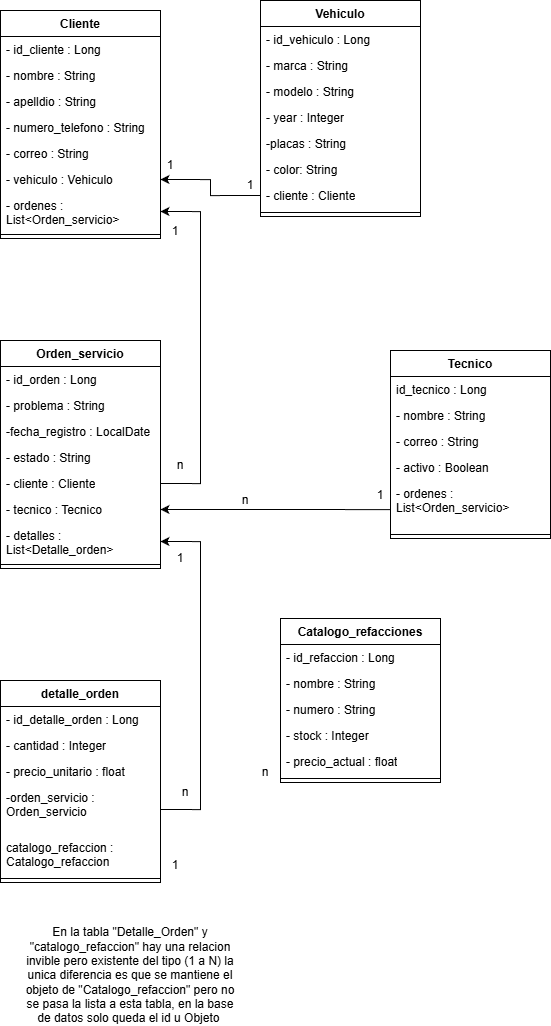

The diagram above was exported from draw.io. Its source (the exported page's mxGraphModel, read from the mxfile embedded in the PNG):
<mxGraphModel dx="534" dy="992" grid="1" gridSize="10" guides="1" tooltips="1" connect="1" arrows="1" fold="1" page="1" pageScale="1" pageWidth="827" pageHeight="1169" math="0" shadow="0">
  <root>
    <mxCell id="0" />
    <mxCell id="1" parent="0" />
    <mxCell id="YFwc-ou-86KP0BLHJWU1-1" parent="1" style="swimlane;fontStyle=1;align=center;verticalAlign=top;childLayout=stackLayout;horizontal=1;startSize=26;horizontalStack=0;resizeParent=1;resizeParentMax=0;resizeLast=0;collapsible=1;marginBottom=0;whiteSpace=wrap;html=1;" value="Cliente" vertex="1">
      <mxGeometry height="228" width="160" x="40" y="40" as="geometry" />
    </mxCell>
    <mxCell id="YFwc-ou-86KP0BLHJWU1-2" parent="YFwc-ou-86KP0BLHJWU1-1" style="text;strokeColor=none;fillColor=none;align=left;verticalAlign=top;spacingLeft=4;spacingRight=4;overflow=hidden;rotatable=0;points=[[0,0.5],[1,0.5]];portConstraint=eastwest;whiteSpace=wrap;html=1;" value="- id_cliente : Long&lt;span style=&quot;white-space: pre;&quot;&gt;&#09;&lt;/span&gt;" vertex="1">
      <mxGeometry height="26" width="160" y="26" as="geometry" />
    </mxCell>
    <mxCell id="YFwc-ou-86KP0BLHJWU1-26" parent="YFwc-ou-86KP0BLHJWU1-1" style="text;strokeColor=none;fillColor=none;align=left;verticalAlign=top;spacingLeft=4;spacingRight=4;overflow=hidden;rotatable=0;points=[[0,0.5],[1,0.5]];portConstraint=eastwest;whiteSpace=wrap;html=1;" value="- nombre : String" vertex="1">
      <mxGeometry height="26" width="160" y="52" as="geometry" />
    </mxCell>
    <mxCell id="YFwc-ou-86KP0BLHJWU1-27" parent="YFwc-ou-86KP0BLHJWU1-1" style="text;strokeColor=none;fillColor=none;align=left;verticalAlign=top;spacingLeft=4;spacingRight=4;overflow=hidden;rotatable=0;points=[[0,0.5],[1,0.5]];portConstraint=eastwest;whiteSpace=wrap;html=1;" value="- apelldio : String" vertex="1">
      <mxGeometry height="26" width="160" y="78" as="geometry" />
    </mxCell>
    <mxCell id="YFwc-ou-86KP0BLHJWU1-25" parent="YFwc-ou-86KP0BLHJWU1-1" style="text;strokeColor=none;fillColor=none;align=left;verticalAlign=top;spacingLeft=4;spacingRight=4;overflow=hidden;rotatable=0;points=[[0,0.5],[1,0.5]];portConstraint=eastwest;whiteSpace=wrap;html=1;" value="- numero_telefono : String" vertex="1">
      <mxGeometry height="26" width="160" y="104" as="geometry" />
    </mxCell>
    <mxCell id="YFwc-ou-86KP0BLHJWU1-43" parent="YFwc-ou-86KP0BLHJWU1-1" style="text;strokeColor=none;fillColor=none;align=left;verticalAlign=top;spacingLeft=4;spacingRight=4;overflow=hidden;rotatable=0;points=[[0,0.5],[1,0.5]];portConstraint=eastwest;whiteSpace=wrap;html=1;" value="- correo : String" vertex="1">
      <mxGeometry height="26" width="160" y="130" as="geometry" />
    </mxCell>
    <mxCell id="MrVrx--NkXWcdIt_iU9Q-10" parent="YFwc-ou-86KP0BLHJWU1-1" style="text;strokeColor=none;fillColor=none;align=left;verticalAlign=top;spacingLeft=4;spacingRight=4;overflow=hidden;rotatable=0;points=[[0,0.5],[1,0.5]];portConstraint=eastwest;whiteSpace=wrap;html=1;" value="- vehiculo : Vehiculo" vertex="1">
      <mxGeometry height="26" width="160" y="156" as="geometry" />
    </mxCell>
    <mxCell id="MrVrx--NkXWcdIt_iU9Q-13" parent="YFwc-ou-86KP0BLHJWU1-1" style="text;strokeColor=none;fillColor=none;align=left;verticalAlign=top;spacingLeft=4;spacingRight=4;overflow=hidden;rotatable=0;points=[[0,0.5],[1,0.5]];portConstraint=eastwest;whiteSpace=wrap;html=1;" value="- ordenes : List&amp;lt;Orden_servicio&amp;gt;" vertex="1">
      <mxGeometry height="38" width="160" y="182" as="geometry" />
    </mxCell>
    <mxCell id="YFwc-ou-86KP0BLHJWU1-3" parent="YFwc-ou-86KP0BLHJWU1-1" style="line;strokeWidth=1;fillColor=none;align=left;verticalAlign=middle;spacingTop=-1;spacingLeft=3;spacingRight=3;rotatable=0;labelPosition=right;points=[];portConstraint=eastwest;strokeColor=inherit;" value="" vertex="1">
      <mxGeometry height="8" width="160" y="220" as="geometry" />
    </mxCell>
    <mxCell id="YFwc-ou-86KP0BLHJWU1-5" parent="1" style="swimlane;fontStyle=1;align=center;verticalAlign=top;childLayout=stackLayout;horizontal=1;startSize=26;horizontalStack=0;resizeParent=1;resizeParentMax=0;resizeLast=0;collapsible=1;marginBottom=0;whiteSpace=wrap;html=1;" value="Orden_servicio" vertex="1">
      <mxGeometry height="228" width="160" x="40" y="370" as="geometry" />
    </mxCell>
    <mxCell id="YFwc-ou-86KP0BLHJWU1-34" parent="YFwc-ou-86KP0BLHJWU1-5" style="text;strokeColor=none;fillColor=none;align=left;verticalAlign=top;spacingLeft=4;spacingRight=4;overflow=hidden;rotatable=0;points=[[0,0.5],[1,0.5]];portConstraint=eastwest;whiteSpace=wrap;html=1;" value="- id_orden : Long&amp;nbsp;&lt;span style=&quot;white-space: pre;&quot;&gt;&#09;&lt;/span&gt;" vertex="1">
      <mxGeometry height="26" width="160" y="26" as="geometry" />
    </mxCell>
    <mxCell id="YFwc-ou-86KP0BLHJWU1-36" parent="YFwc-ou-86KP0BLHJWU1-5" style="text;strokeColor=none;fillColor=none;align=left;verticalAlign=top;spacingLeft=4;spacingRight=4;overflow=hidden;rotatable=0;points=[[0,0.5],[1,0.5]];portConstraint=eastwest;whiteSpace=wrap;html=1;" value="- problema : String" vertex="1">
      <mxGeometry height="26" width="160" y="52" as="geometry" />
    </mxCell>
    <mxCell id="YFwc-ou-86KP0BLHJWU1-35" parent="YFwc-ou-86KP0BLHJWU1-5" style="text;strokeColor=none;fillColor=none;align=left;verticalAlign=top;spacingLeft=4;spacingRight=4;overflow=hidden;rotatable=0;points=[[0,0.5],[1,0.5]];portConstraint=eastwest;whiteSpace=wrap;html=1;" value="-fecha_registro : LocalDate" vertex="1">
      <mxGeometry height="26" width="160" y="78" as="geometry" />
    </mxCell>
    <mxCell id="YFwc-ou-86KP0BLHJWU1-6" parent="YFwc-ou-86KP0BLHJWU1-5" style="text;strokeColor=none;fillColor=none;align=left;verticalAlign=top;spacingLeft=4;spacingRight=4;overflow=hidden;rotatable=0;points=[[0,0.5],[1,0.5]];portConstraint=eastwest;whiteSpace=wrap;html=1;" value="- estado : String" vertex="1">
      <mxGeometry height="26" width="160" y="104" as="geometry" />
    </mxCell>
    <mxCell id="MrVrx--NkXWcdIt_iU9Q-14" parent="YFwc-ou-86KP0BLHJWU1-5" style="text;strokeColor=none;fillColor=none;align=left;verticalAlign=top;spacingLeft=4;spacingRight=4;overflow=hidden;rotatable=0;points=[[0,0.5],[1,0.5]];portConstraint=eastwest;whiteSpace=wrap;html=1;" value="- cliente : Cliente" vertex="1">
      <mxGeometry height="26" width="160" y="130" as="geometry" />
    </mxCell>
    <mxCell id="MrVrx--NkXWcdIt_iU9Q-16" parent="YFwc-ou-86KP0BLHJWU1-5" style="text;strokeColor=none;fillColor=none;align=left;verticalAlign=top;spacingLeft=4;spacingRight=4;overflow=hidden;rotatable=0;points=[[0,0.5],[1,0.5]];portConstraint=eastwest;whiteSpace=wrap;html=1;" value="- tecnico : Tecnico" vertex="1">
      <mxGeometry height="26" width="160" y="156" as="geometry" />
    </mxCell>
    <mxCell id="MrVrx--NkXWcdIt_iU9Q-22" parent="YFwc-ou-86KP0BLHJWU1-5" style="text;strokeColor=none;fillColor=none;align=left;verticalAlign=top;spacingLeft=4;spacingRight=4;overflow=hidden;rotatable=0;points=[[0,0.5],[1,0.5]];portConstraint=eastwest;whiteSpace=wrap;html=1;" value="- detalles : List&amp;lt;Detalle_orden&amp;gt;" vertex="1">
      <mxGeometry height="38" width="160" y="182" as="geometry" />
    </mxCell>
    <mxCell id="YFwc-ou-86KP0BLHJWU1-7" parent="YFwc-ou-86KP0BLHJWU1-5" style="line;strokeWidth=1;fillColor=none;align=left;verticalAlign=middle;spacingTop=-1;spacingLeft=3;spacingRight=3;rotatable=0;labelPosition=right;points=[];portConstraint=eastwest;strokeColor=inherit;" value="" vertex="1">
      <mxGeometry height="8" width="160" y="220" as="geometry" />
    </mxCell>
    <mxCell id="YFwc-ou-86KP0BLHJWU1-9" parent="1" style="swimlane;fontStyle=1;align=center;verticalAlign=top;childLayout=stackLayout;horizontal=1;startSize=26;horizontalStack=0;resizeParent=1;resizeParentMax=0;resizeLast=0;collapsible=1;marginBottom=0;whiteSpace=wrap;html=1;" value="Vehiculo" vertex="1">
      <mxGeometry height="216" width="160" x="300" y="30" as="geometry" />
    </mxCell>
    <mxCell id="YFwc-ou-86KP0BLHJWU1-31" parent="YFwc-ou-86KP0BLHJWU1-9" style="text;strokeColor=none;fillColor=none;align=left;verticalAlign=top;spacingLeft=4;spacingRight=4;overflow=hidden;rotatable=0;points=[[0,0.5],[1,0.5]];portConstraint=eastwest;whiteSpace=wrap;html=1;" value="- id_vehiculo : Long" vertex="1">
      <mxGeometry height="26" width="160" y="26" as="geometry" />
    </mxCell>
    <mxCell id="YFwc-ou-86KP0BLHJWU1-32" parent="YFwc-ou-86KP0BLHJWU1-9" style="text;strokeColor=none;fillColor=none;align=left;verticalAlign=top;spacingLeft=4;spacingRight=4;overflow=hidden;rotatable=0;points=[[0,0.5],[1,0.5]];portConstraint=eastwest;whiteSpace=wrap;html=1;" value="- marca : String" vertex="1">
      <mxGeometry height="26" width="160" y="52" as="geometry" />
    </mxCell>
    <mxCell id="YFwc-ou-86KP0BLHJWU1-33" parent="YFwc-ou-86KP0BLHJWU1-9" style="text;strokeColor=none;fillColor=none;align=left;verticalAlign=top;spacingLeft=4;spacingRight=4;overflow=hidden;rotatable=0;points=[[0,0.5],[1,0.5]];portConstraint=eastwest;whiteSpace=wrap;html=1;" value="- modelo : String" vertex="1">
      <mxGeometry height="26" width="160" y="78" as="geometry" />
    </mxCell>
    <mxCell id="YFwc-ou-86KP0BLHJWU1-44" parent="YFwc-ou-86KP0BLHJWU1-9" style="text;strokeColor=none;fillColor=none;align=left;verticalAlign=top;spacingLeft=4;spacingRight=4;overflow=hidden;rotatable=0;points=[[0,0.5],[1,0.5]];portConstraint=eastwest;whiteSpace=wrap;html=1;" value="- year : Integer" vertex="1">
      <mxGeometry height="26" width="160" y="104" as="geometry" />
    </mxCell>
    <mxCell id="YFwc-ou-86KP0BLHJWU1-10" parent="YFwc-ou-86KP0BLHJWU1-9" style="text;strokeColor=none;fillColor=none;align=left;verticalAlign=top;spacingLeft=4;spacingRight=4;overflow=hidden;rotatable=0;points=[[0,0.5],[1,0.5]];portConstraint=eastwest;whiteSpace=wrap;html=1;" value="-placas : String" vertex="1">
      <mxGeometry height="26" width="160" y="130" as="geometry" />
    </mxCell>
    <mxCell id="YFwc-ou-86KP0BLHJWU1-45" parent="YFwc-ou-86KP0BLHJWU1-9" style="text;strokeColor=none;fillColor=none;align=left;verticalAlign=top;spacingLeft=4;spacingRight=4;overflow=hidden;rotatable=0;points=[[0,0.5],[1,0.5]];portConstraint=eastwest;whiteSpace=wrap;html=1;" value="- color: String" vertex="1">
      <mxGeometry height="26" width="160" y="156" as="geometry" />
    </mxCell>
    <mxCell id="MrVrx--NkXWcdIt_iU9Q-11" parent="YFwc-ou-86KP0BLHJWU1-9" style="text;strokeColor=none;fillColor=none;align=left;verticalAlign=top;spacingLeft=4;spacingRight=4;overflow=hidden;rotatable=0;points=[[0,0.5],[1,0.5]];portConstraint=eastwest;whiteSpace=wrap;html=1;" value="- cliente : Cliente" vertex="1">
      <mxGeometry height="26" width="160" y="182" as="geometry" />
    </mxCell>
    <mxCell id="YFwc-ou-86KP0BLHJWU1-11" parent="YFwc-ou-86KP0BLHJWU1-9" style="line;strokeWidth=1;fillColor=none;align=left;verticalAlign=middle;spacingTop=-1;spacingLeft=3;spacingRight=3;rotatable=0;labelPosition=right;points=[];portConstraint=eastwest;strokeColor=inherit;" value="" vertex="1">
      <mxGeometry height="8" width="160" y="208" as="geometry" />
    </mxCell>
    <mxCell id="YFwc-ou-86KP0BLHJWU1-13" parent="1" style="swimlane;fontStyle=1;align=center;verticalAlign=top;childLayout=stackLayout;horizontal=1;startSize=26;horizontalStack=0;resizeParent=1;resizeParentMax=0;resizeLast=0;collapsible=1;marginBottom=0;whiteSpace=wrap;html=1;" value="Tecnico" vertex="1">
      <mxGeometry height="188" width="160" x="430" y="380" as="geometry" />
    </mxCell>
    <mxCell id="YFwc-ou-86KP0BLHJWU1-28" parent="YFwc-ou-86KP0BLHJWU1-13" style="text;strokeColor=none;fillColor=none;align=left;verticalAlign=top;spacingLeft=4;spacingRight=4;overflow=hidden;rotatable=0;points=[[0,0.5],[1,0.5]];portConstraint=eastwest;whiteSpace=wrap;html=1;" value="id_tecnico : Long" vertex="1">
      <mxGeometry height="26" width="160" y="26" as="geometry" />
    </mxCell>
    <mxCell id="YFwc-ou-86KP0BLHJWU1-29" parent="YFwc-ou-86KP0BLHJWU1-13" style="text;strokeColor=none;fillColor=none;align=left;verticalAlign=top;spacingLeft=4;spacingRight=4;overflow=hidden;rotatable=0;points=[[0,0.5],[1,0.5]];portConstraint=eastwest;whiteSpace=wrap;html=1;" value="- nombre : String" vertex="1">
      <mxGeometry height="26" width="160" y="52" as="geometry" />
    </mxCell>
    <mxCell id="YFwc-ou-86KP0BLHJWU1-30" parent="YFwc-ou-86KP0BLHJWU1-13" style="text;strokeColor=none;fillColor=none;align=left;verticalAlign=top;spacingLeft=4;spacingRight=4;overflow=hidden;rotatable=0;points=[[0,0.5],[1,0.5]];portConstraint=eastwest;whiteSpace=wrap;html=1;" value="- correo : String" vertex="1">
      <mxGeometry height="26" width="160" y="78" as="geometry" />
    </mxCell>
    <mxCell id="YFwc-ou-86KP0BLHJWU1-14" parent="YFwc-ou-86KP0BLHJWU1-13" style="text;strokeColor=none;fillColor=none;align=left;verticalAlign=top;spacingLeft=4;spacingRight=4;overflow=hidden;rotatable=0;points=[[0,0.5],[1,0.5]];portConstraint=eastwest;whiteSpace=wrap;html=1;" value="- activo : Boolean" vertex="1">
      <mxGeometry height="26" width="160" y="104" as="geometry" />
    </mxCell>
    <mxCell id="MrVrx--NkXWcdIt_iU9Q-17" parent="YFwc-ou-86KP0BLHJWU1-13" style="text;strokeColor=none;fillColor=none;align=left;verticalAlign=top;spacingLeft=4;spacingRight=4;overflow=hidden;rotatable=0;points=[[0,0.5],[1,0.5]];portConstraint=eastwest;whiteSpace=wrap;html=1;" value="- ordenes : List&amp;lt;Orden_servicio&amp;gt;" vertex="1">
      <mxGeometry height="50" width="160" y="130" as="geometry" />
    </mxCell>
    <mxCell id="YFwc-ou-86KP0BLHJWU1-15" parent="YFwc-ou-86KP0BLHJWU1-13" style="line;strokeWidth=1;fillColor=none;align=left;verticalAlign=middle;spacingTop=-1;spacingLeft=3;spacingRight=3;rotatable=0;labelPosition=right;points=[];portConstraint=eastwest;strokeColor=inherit;" value="" vertex="1">
      <mxGeometry height="8" width="160" y="180" as="geometry" />
    </mxCell>
    <mxCell id="YFwc-ou-86KP0BLHJWU1-21" parent="1" style="swimlane;fontStyle=1;align=center;verticalAlign=top;childLayout=stackLayout;horizontal=1;startSize=26;horizontalStack=0;resizeParent=1;resizeParentMax=0;resizeLast=0;collapsible=1;marginBottom=0;whiteSpace=wrap;html=1;" value="Catalogo_refacciones" vertex="1">
      <mxGeometry height="164" width="160" x="320" y="648" as="geometry" />
    </mxCell>
    <mxCell id="YFwc-ou-86KP0BLHJWU1-37" parent="YFwc-ou-86KP0BLHJWU1-21" style="text;strokeColor=none;fillColor=none;align=left;verticalAlign=top;spacingLeft=4;spacingRight=4;overflow=hidden;rotatable=0;points=[[0,0.5],[1,0.5]];portConstraint=eastwest;whiteSpace=wrap;html=1;" value="- id_refaccion : Long" vertex="1">
      <mxGeometry height="26" width="160" y="26" as="geometry" />
    </mxCell>
    <mxCell id="YFwc-ou-86KP0BLHJWU1-38" parent="YFwc-ou-86KP0BLHJWU1-21" style="text;strokeColor=none;fillColor=none;align=left;verticalAlign=top;spacingLeft=4;spacingRight=4;overflow=hidden;rotatable=0;points=[[0,0.5],[1,0.5]];portConstraint=eastwest;whiteSpace=wrap;html=1;" value="- nombre : String" vertex="1">
      <mxGeometry height="26" width="160" y="52" as="geometry" />
    </mxCell>
    <mxCell id="YFwc-ou-86KP0BLHJWU1-46" parent="YFwc-ou-86KP0BLHJWU1-21" style="text;strokeColor=none;fillColor=none;align=left;verticalAlign=top;spacingLeft=4;spacingRight=4;overflow=hidden;rotatable=0;points=[[0,0.5],[1,0.5]];portConstraint=eastwest;whiteSpace=wrap;html=1;" value="- numero : String" vertex="1">
      <mxGeometry height="26" width="160" y="78" as="geometry" />
    </mxCell>
    <mxCell id="YFwc-ou-86KP0BLHJWU1-22" parent="YFwc-ou-86KP0BLHJWU1-21" style="text;strokeColor=none;fillColor=none;align=left;verticalAlign=top;spacingLeft=4;spacingRight=4;overflow=hidden;rotatable=0;points=[[0,0.5],[1,0.5]];portConstraint=eastwest;whiteSpace=wrap;html=1;" value="- stock : Integer" vertex="1">
      <mxGeometry height="26" width="160" y="104" as="geometry" />
    </mxCell>
    <mxCell id="MrVrx--NkXWcdIt_iU9Q-8" parent="YFwc-ou-86KP0BLHJWU1-21" style="text;strokeColor=none;fillColor=none;align=left;verticalAlign=top;spacingLeft=4;spacingRight=4;overflow=hidden;rotatable=0;points=[[0,0.5],[1,0.5]];portConstraint=eastwest;whiteSpace=wrap;html=1;" value="- precio_actual : float" vertex="1">
      <mxGeometry height="26" width="160" y="130" as="geometry" />
    </mxCell>
    <mxCell id="YFwc-ou-86KP0BLHJWU1-23" parent="YFwc-ou-86KP0BLHJWU1-21" style="line;strokeWidth=1;fillColor=none;align=left;verticalAlign=middle;spacingTop=-1;spacingLeft=3;spacingRight=3;rotatable=0;labelPosition=right;points=[];portConstraint=eastwest;strokeColor=inherit;" value="" vertex="1">
      <mxGeometry height="8" width="160" y="156" as="geometry" />
    </mxCell>
    <mxCell id="MrVrx--NkXWcdIt_iU9Q-2" parent="1" style="swimlane;fontStyle=1;align=center;verticalAlign=top;childLayout=stackLayout;horizontal=1;startSize=26;horizontalStack=0;resizeParent=1;resizeParentMax=0;resizeLast=0;collapsible=1;marginBottom=0;whiteSpace=wrap;html=1;" value="detalle_orden" vertex="1">
      <mxGeometry height="202" width="160" x="40" y="710" as="geometry" />
    </mxCell>
    <mxCell id="MrVrx--NkXWcdIt_iU9Q-6" parent="MrVrx--NkXWcdIt_iU9Q-2" style="text;strokeColor=none;fillColor=none;align=left;verticalAlign=top;spacingLeft=4;spacingRight=4;overflow=hidden;rotatable=0;points=[[0,0.5],[1,0.5]];portConstraint=eastwest;whiteSpace=wrap;html=1;" value="- id_detalle_orden : Long" vertex="1">
      <mxGeometry height="26" width="160" y="26" as="geometry" />
    </mxCell>
    <mxCell id="MrVrx--NkXWcdIt_iU9Q-3" parent="MrVrx--NkXWcdIt_iU9Q-2" style="text;strokeColor=none;fillColor=none;align=left;verticalAlign=top;spacingLeft=4;spacingRight=4;overflow=hidden;rotatable=0;points=[[0,0.5],[1,0.5]];portConstraint=eastwest;whiteSpace=wrap;html=1;" value="- cantidad : Integer" vertex="1">
      <mxGeometry height="26" width="160" y="52" as="geometry" />
    </mxCell>
    <mxCell id="MrVrx--NkXWcdIt_iU9Q-9" parent="MrVrx--NkXWcdIt_iU9Q-2" style="text;strokeColor=none;fillColor=none;align=left;verticalAlign=top;spacingLeft=4;spacingRight=4;overflow=hidden;rotatable=0;points=[[0,0.5],[1,0.5]];portConstraint=eastwest;whiteSpace=wrap;html=1;" value="- precio_unitario : float" vertex="1">
      <mxGeometry height="26" width="160" y="78" as="geometry" />
    </mxCell>
    <mxCell id="MrVrx--NkXWcdIt_iU9Q-20" parent="MrVrx--NkXWcdIt_iU9Q-2" style="text;strokeColor=none;fillColor=none;align=left;verticalAlign=top;spacingLeft=4;spacingRight=4;overflow=hidden;rotatable=0;points=[[0,0.5],[1,0.5]];portConstraint=eastwest;whiteSpace=wrap;html=1;" value="-orden_servicio : Orden_servicio" vertex="1">
      <mxGeometry height="50" width="160" y="104" as="geometry" />
    </mxCell>
    <mxCell id="MrVrx--NkXWcdIt_iU9Q-19" parent="MrVrx--NkXWcdIt_iU9Q-2" style="text;strokeColor=none;fillColor=none;align=left;verticalAlign=top;spacingLeft=4;spacingRight=4;overflow=hidden;rotatable=0;points=[[0,0.5],[1,0.5]];portConstraint=eastwest;whiteSpace=wrap;html=1;" value="catalogo_refaccion : Catalogo_refaccion" vertex="1">
      <mxGeometry height="40" width="160" y="154" as="geometry" />
    </mxCell>
    <mxCell id="MrVrx--NkXWcdIt_iU9Q-4" parent="MrVrx--NkXWcdIt_iU9Q-2" style="line;strokeWidth=1;fillColor=none;align=left;verticalAlign=middle;spacingTop=-1;spacingLeft=3;spacingRight=3;rotatable=0;labelPosition=right;points=[];portConstraint=eastwest;strokeColor=inherit;" value="" vertex="1">
      <mxGeometry height="8" width="160" y="194" as="geometry" />
    </mxCell>
    <mxCell id="MrVrx--NkXWcdIt_iU9Q-12" edge="1" parent="1" source="MrVrx--NkXWcdIt_iU9Q-11" style="edgeStyle=orthogonalEdgeStyle;rounded=0;orthogonalLoop=1;jettySize=auto;html=1;exitX=0;exitY=0.5;exitDx=0;exitDy=0;entryX=1;entryY=0.5;entryDx=0;entryDy=0;" target="MrVrx--NkXWcdIt_iU9Q-10">
      <mxGeometry relative="1" as="geometry" />
    </mxCell>
    <mxCell id="MrVrx--NkXWcdIt_iU9Q-15" edge="1" parent="1" source="MrVrx--NkXWcdIt_iU9Q-14" style="edgeStyle=orthogonalEdgeStyle;rounded=0;orthogonalLoop=1;jettySize=auto;html=1;exitX=1;exitY=0.5;exitDx=0;exitDy=0;entryX=1;entryY=0.5;entryDx=0;entryDy=0;" target="MrVrx--NkXWcdIt_iU9Q-13">
      <mxGeometry relative="1" as="geometry">
        <Array as="points">
          <mxPoint x="240" y="513" />
          <mxPoint x="240" y="241" />
        </Array>
      </mxGeometry>
    </mxCell>
    <mxCell id="MrVrx--NkXWcdIt_iU9Q-18" edge="1" parent="1" source="MrVrx--NkXWcdIt_iU9Q-17" style="edgeStyle=orthogonalEdgeStyle;rounded=0;orthogonalLoop=1;jettySize=auto;html=1;exitX=0;exitY=0.5;exitDx=0;exitDy=0;entryX=1;entryY=0.5;entryDx=0;entryDy=0;" target="MrVrx--NkXWcdIt_iU9Q-16">
      <mxGeometry relative="1" as="geometry">
        <Array as="points">
          <mxPoint x="430" y="539" />
        </Array>
      </mxGeometry>
    </mxCell>
    <mxCell id="MrVrx--NkXWcdIt_iU9Q-23" edge="1" parent="1" source="MrVrx--NkXWcdIt_iU9Q-20" style="edgeStyle=orthogonalEdgeStyle;rounded=0;orthogonalLoop=1;jettySize=auto;html=1;exitX=1;exitY=0.5;exitDx=0;exitDy=0;entryX=1;entryY=0.5;entryDx=0;entryDy=0;" target="MrVrx--NkXWcdIt_iU9Q-22">
      <mxGeometry relative="1" as="geometry">
        <Array as="points">
          <mxPoint x="240" y="839" />
          <mxPoint x="240" y="571" />
        </Array>
      </mxGeometry>
    </mxCell>
    <mxCell id="73b4MKA3s2Hdgx8_p5Qg-1" parent="1" style="text;html=1;whiteSpace=wrap;strokeColor=none;fillColor=none;align=center;verticalAlign=middle;rounded=0;" value="1" vertex="1">
      <mxGeometry height="30" width="40" x="190" y="180" as="geometry" />
    </mxCell>
    <mxCell id="73b4MKA3s2Hdgx8_p5Qg-2" parent="1" style="text;html=1;whiteSpace=wrap;strokeColor=none;fillColor=none;align=center;verticalAlign=middle;rounded=0;" value="1" vertex="1">
      <mxGeometry height="30" width="40" x="270" y="200" as="geometry" />
    </mxCell>
    <mxCell id="73b4MKA3s2Hdgx8_p5Qg-3" parent="1" style="text;html=1;whiteSpace=wrap;strokeColor=none;fillColor=none;align=center;verticalAlign=middle;rounded=0;" value="1" vertex="1">
      <mxGeometry height="30" width="30" x="200" y="246" as="geometry" />
    </mxCell>
    <mxCell id="73b4MKA3s2Hdgx8_p5Qg-4" parent="1" style="text;html=1;whiteSpace=wrap;strokeColor=none;fillColor=none;align=center;verticalAlign=middle;rounded=0;" value="n" vertex="1">
      <mxGeometry height="30" width="40" x="200" y="480" as="geometry" />
    </mxCell>
    <mxCell id="73b4MKA3s2Hdgx8_p5Qg-6" parent="1" style="text;html=1;whiteSpace=wrap;strokeColor=none;fillColor=none;align=center;verticalAlign=middle;rounded=0;" value="1" vertex="1">
      <mxGeometry height="30" width="20" x="410" y="510" as="geometry" />
    </mxCell>
    <mxCell id="73b4MKA3s2Hdgx8_p5Qg-7" parent="1" style="text;html=1;whiteSpace=wrap;strokeColor=none;fillColor=none;align=center;verticalAlign=middle;rounded=0;" value="n" vertex="1">
      <mxGeometry height="20" width="30" x="270" y="520" as="geometry" />
    </mxCell>
    <mxCell id="73b4MKA3s2Hdgx8_p5Qg-8" parent="1" style="text;html=1;whiteSpace=wrap;strokeColor=none;fillColor=none;align=center;verticalAlign=middle;rounded=0;" value="n" vertex="1">
      <mxGeometry height="20" width="30" x="210" y="812" as="geometry" />
    </mxCell>
    <mxCell id="73b4MKA3s2Hdgx8_p5Qg-9" parent="1" style="text;html=1;whiteSpace=wrap;strokeColor=none;fillColor=none;align=center;verticalAlign=middle;rounded=0;" value="1" vertex="1">
      <mxGeometry height="20" width="30" x="205" y="578" as="geometry" />
    </mxCell>
    <mxCell id="73b4MKA3s2Hdgx8_p5Qg-11" parent="1" style="text;html=1;whiteSpace=wrap;strokeColor=none;fillColor=none;align=center;verticalAlign=middle;rounded=0;" value="En la tabla &quot;Detalle_Orden&quot; y &quot;catalogo_refaccion&quot; hay una relacion invible pero existente del tipo (1 a N) la unica diferencia es que se mantiene el objeto de &quot;Catalogo_refaccion&quot; pero no se pasa la lista a esta tabla, en la base de datos solo queda el id u Objeto&amp;nbsp;" vertex="1">
      <mxGeometry height="70" width="220" x="60" y="970" as="geometry" />
    </mxCell>
    <mxCell id="73b4MKA3s2Hdgx8_p5Qg-12" parent="1" style="text;html=1;whiteSpace=wrap;strokeColor=none;fillColor=none;align=center;verticalAlign=middle;rounded=0;" value="n" vertex="1">
      <mxGeometry height="20" width="30" x="290" y="792" as="geometry" />
    </mxCell>
    <mxCell id="73b4MKA3s2Hdgx8_p5Qg-13" parent="1" style="text;html=1;whiteSpace=wrap;strokeColor=none;fillColor=none;align=center;verticalAlign=middle;rounded=0;" value="1" vertex="1">
      <mxGeometry height="30" width="30" x="200" y="880" as="geometry" />
    </mxCell>
  </root>
</mxGraphModel>